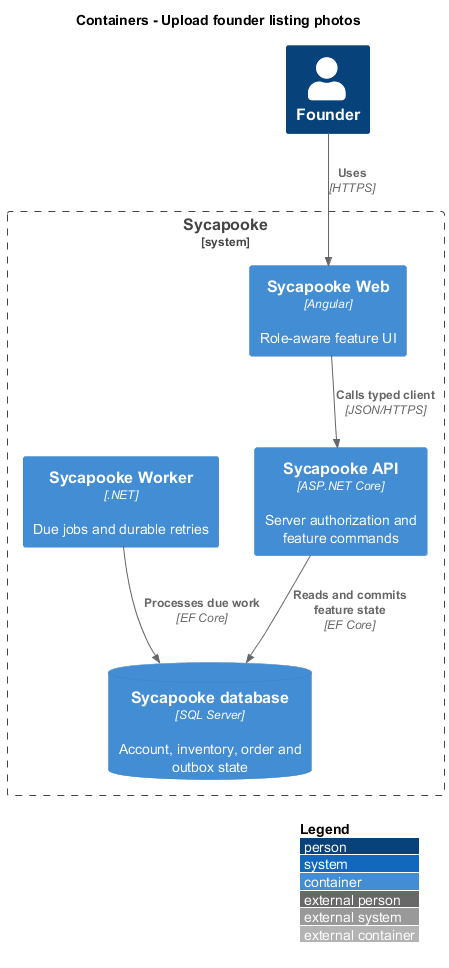

The diagram above was rendered by PlantUML. Its source (embedded in the PNG):
@startuml
!include <C4/C4_Container>
LAYOUT_WITH_LEGEND()
title Containers - Upload founder listing photos
Person(user, "Founder")
System_Boundary(shop, "Sycapooke") {
  Container(web, "Sycapooke Web", "Angular", "Role-aware feature UI")
  Container(api, "Sycapooke API", "ASP.NET Core", "Server authorization and feature commands")
  Container(worker, "Sycapooke Worker", ".NET", "Due jobs and durable retries")
  ContainerDb(db, "Sycapooke database", "SQL Server", "Account, inventory, order and outbox state")
}
Rel(user, web, "Uses", "HTTPS")
Rel(web, api, "Calls typed client", "JSON/HTTPS")
Rel(api, db, "Reads and commits feature state", "EF Core")
Rel(worker, db, "Processes due work", "EF Core")
@enduml